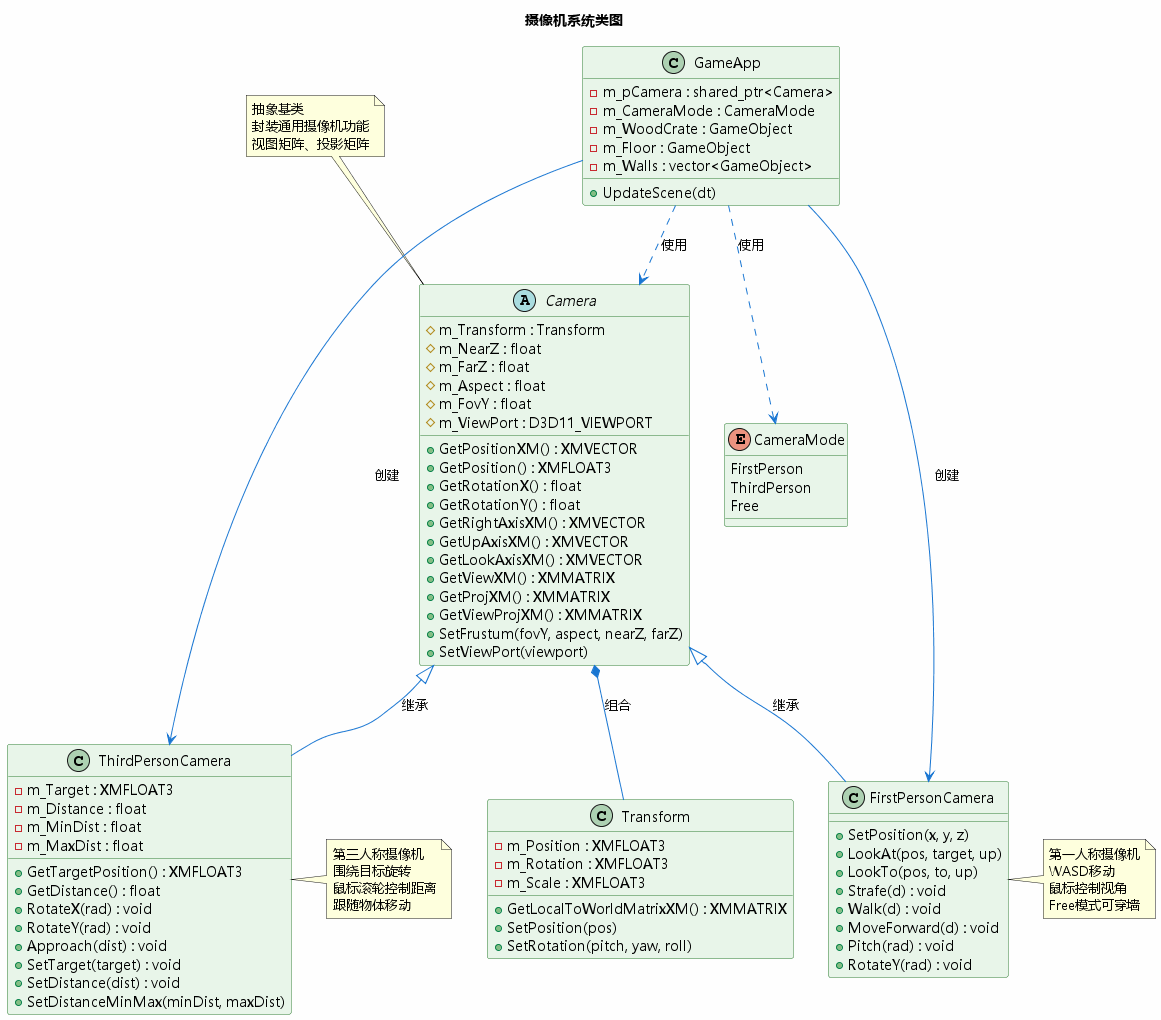

The diagram above was rendered by PlantUML. Its source (embedded in the PNG):
@startuml 摄像机类图
skinparam backgroundColor #FEFEFE
skinparam classBackgroundColor #E8F5E9
skinparam classBorderColor #2E7D32
skinparam arrowColor #1976D2
skinparam defaultFontName Microsoft YaHei

title 摄像机系统类图

abstract class Camera {
    # m_Transform : Transform
    # m_NearZ : float
    # m_FarZ : float
    # m_Aspect : float
    # m_FovY : float
    # m_ViewPort : D3D11_VIEWPORT
    + GetPositionXM() : XMVECTOR
    + GetPosition() : XMFLOAT3
    + GetRotationX() : float
    + GetRotationY() : float
    + GetRightAxisXM() : XMVECTOR
    + GetUpAxisXM() : XMVECTOR
    + GetLookAxisXM() : XMVECTOR
    + GetViewXM() : XMMATRIX
    + GetProjXM() : XMMATRIX
    + GetViewProjXM() : XMMATRIX
    + SetFrustum(fovY, aspect, nearZ, farZ)
    + SetViewPort(viewport)
}

class FirstPersonCamera {
    + SetPosition(x, y, z)
    + LookAt(pos, target, up)
    + LookTo(pos, to, up)
    + Strafe(d) : void
    + Walk(d) : void
    + MoveForward(d) : void
    + Pitch(rad) : void
    + RotateY(rad) : void
}

class ThirdPersonCamera {
    - m_Target : XMFLOAT3
    - m_Distance : float
    - m_MinDist : float
    - m_MaxDist : float
    + GetTargetPosition() : XMFLOAT3
    + GetDistance() : float
    + RotateX(rad) : void
    + RotateY(rad) : void
    + Approach(dist) : void
    + SetTarget(target) : void
    + SetDistance(dist) : void
    + SetDistanceMinMax(minDist, maxDist)
}

class Transform {
    - m_Position : XMFLOAT3
    - m_Rotation : XMFLOAT3
    - m_Scale : XMFLOAT3
    + GetLocalToWorldMatrixXM() : XMMATRIX
    + SetPosition(pos)
    + SetRotation(pitch, yaw, roll)
}

enum CameraMode {
    FirstPerson
    ThirdPerson
    Free
}

class GameApp {
    - m_pCamera : shared_ptr<Camera>
    - m_CameraMode : CameraMode
    - m_WoodCrate : GameObject
    - m_Floor : GameObject
    - m_Walls : vector<GameObject>
    + UpdateScene(dt)
}

Camera <|-- FirstPersonCamera : 继承
Camera <|-- ThirdPersonCamera : 继承
Camera *-- Transform : 组合
GameApp ..> Camera : 使用
GameApp ..> CameraMode : 使用
GameApp --> FirstPersonCamera : 创建
GameApp --> ThirdPersonCamera : 创建

note top of Camera
  抽象基类
  封装通用摄像机功能
  视图矩阵、投影矩阵
end note

note right of FirstPersonCamera
  第一人称摄像机
  WASD移动
  鼠标控制视角
  Free模式可穿墙
end note

note right of ThirdPersonCamera
  第三人称摄像机
  围绕目标旋转
  鼠标滚轮控制距离
  跟随物体移动
end note

@enduml